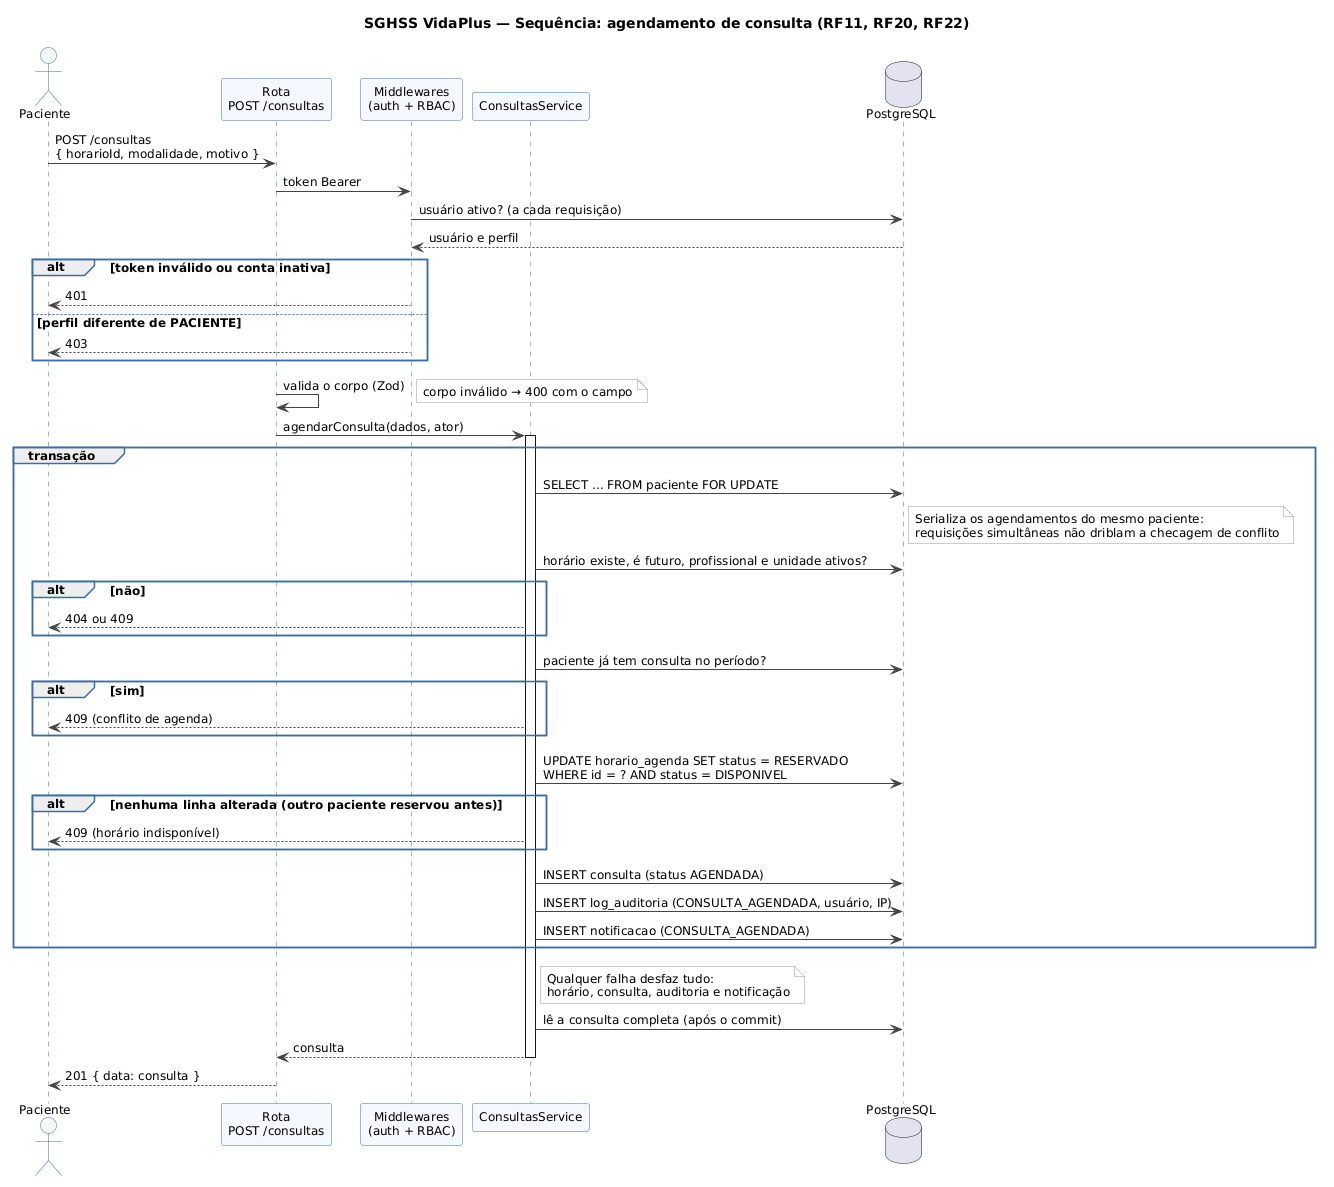

The diagram above was rendered by PlantUML. Its source (embedded in the PNG):
@startuml sequencia-agendamento
title SGHSS VidaPlus — Sequência: agendamento de consulta (RF11, RF20, RF22)

skinparam shadowing false
skinparam defaultFontName Arial
skinparam defaultFontSize 12
skinparam sequenceMessageAlign left
skinparam responseMessageBelowArrow true
skinparam sequence {
  ArrowColor #444444
  LifeLineBorderColor #3B6EA5
  ParticipantBorderColor #3B6EA5
  ParticipantBackgroundColor #F5F9FF
  ActorBorderColor #3B6EA5
  ActorBackgroundColor #F5F9FF
  GroupBorderColor #3B6EA5
}
skinparam note {
  BackgroundColor #FFFFFF
  BorderColor #999999
}

actor Paciente
participant "Rota\nPOST /consultas" as Rota
participant "Middlewares\n(auth + RBAC)" as Auth
participant "ConsultasService" as Servico
database "PostgreSQL" as Banco

Paciente -> Rota : POST /consultas\n{ horarioId, modalidade, motivo }
Rota -> Auth : token Bearer
Auth -> Banco : usuário ativo? (a cada requisição)
Banco --> Auth : usuário e perfil
alt token inválido ou conta inativa
  Auth --> Paciente : 401
else perfil diferente de PACIENTE
  Auth --> Paciente : 403
end
Rota -> Rota : valida o corpo (Zod)
note right : corpo inválido → 400 com o campo

Rota -> Servico : agendarConsulta(dados, ator)
activate Servico

group transação
  Servico -> Banco : SELECT ... FROM paciente FOR UPDATE
  note right of Banco
    Serializa os agendamentos do mesmo paciente:
    requisições simultâneas não driblam a checagem de conflito
  end note
  Servico -> Banco : horário existe, é futuro, profissional e unidade ativos?
  alt não
    Servico --> Paciente : 404 ou 409
  end
  Servico -> Banco : paciente já tem consulta no período?
  alt sim
    Servico --> Paciente : 409 (conflito de agenda)
  end
  Servico -> Banco : UPDATE horario_agenda SET status = RESERVADO\nWHERE id = ? AND status = DISPONIVEL
  alt nenhuma linha alterada (outro paciente reservou antes)
    Servico --> Paciente : 409 (horário indisponível)
  end
  Servico -> Banco : INSERT consulta (status AGENDADA)
  Servico -> Banco : INSERT log_auditoria (CONSULTA_AGENDADA, usuário, IP)
  Servico -> Banco : INSERT notificacao (CONSULTA_AGENDADA)
end
note right of Servico
  Qualquer falha desfaz tudo:
  horário, consulta, auditoria e notificação
end note

Servico -> Banco : lê a consulta completa (após o commit)
Servico --> Rota : consulta
deactivate Servico
Rota --> Paciente : 201 { data: consulta }

@enduml